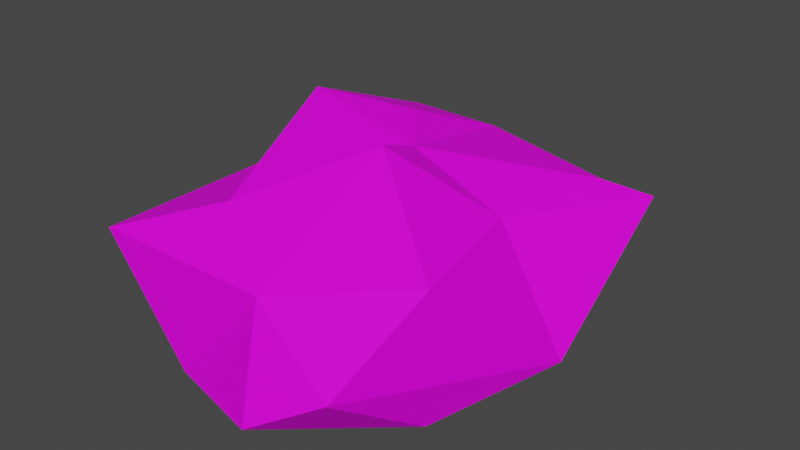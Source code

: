 # Source: Stone00.blend  (saved by Blender 2.82.7; exported with 4.5.12 LTS)
import bpy
from mathutils import Matrix  # noqa: F401  (used for matrix-valued properties, if any)

bpy.ops.wm.read_factory_settings(use_empty=True)
scene = bpy.context.scene
scene.name = 'Scene'

# ---- collections
col_collection = bpy.data.collections.new('Collection'); scene.collection.children.link(col_collection)

# ---- images (referenced by path relative to the original .blend; pixels are not part of the script)
import os
ASSET_DIR = os.environ.get("B2B_ASSET_DIR", "")  # directory of the original .blend (textures are referenced by path, not embedded)
HERE = os.path.dirname(os.path.abspath(__file__))  # packed textures are extracted next to this script under _unpacked/

def load_image(name, relpath, width, height, colorspace="sRGB"):
    """Load a texture the original file referenced (path relative to the .blend, or extracted next to this script)."""
    p = next((c for c in (os.path.join(HERE, relpath), os.path.join(ASSET_DIR, relpath)) if relpath and os.path.exists(c)), "")
    if p:
        img = bpy.data.images.load(p, check_existing=True)
        img.name = name
    else:  # same state as the original file: an image datablock whose file is absent (Cycles renders it pink)
        img = bpy.data.images.new(name, width, height)
        img.source = "FILE"
        img.filepath = "//" + (relpath or name)
    img.colorspace_settings.name = colorspace
    return img
img_0_jpg_001 = load_image('0.jpg.001', '0.jpg', 1024, 1024, 'sRGB')

# ---- materials (node trees are filled in below, after node groups)
mat_materialstone00 = bpy.data.materials.new('MaterialStone00')
mat_materialstone00.use_transparent_shadow = False

# ---- material node trees
mat_materialstone00.use_nodes = True; mat_materialstone00.node_tree.nodes.clear()
_N = mat_materialstone00.node_tree.nodes; _L = mat_materialstone00.node_tree.links
n0 = _N.new('ShaderNodeOutputMaterial'); n0.name = 'Material Output'; n0.location = (300, 300)
n1 = _N.new('ShaderNodeTexImage'); n1.name = 'Image Texture'; n1.location = (-316, 221)
n1.image = img_0_jpg_001
n2 = _N.new('ShaderNodeBsdfPrincipled'); n2.name = 'Principled BSDF'; n2.location = (10, 300)
n2.distribution = 'GGX'
n2.subsurface_method = 'BURLEY'
n2.inputs[2].default_value = 0.7667
n2.inputs[3].default_value = 1.45
n2.inputs[13].default_value = 0.1606
n2.inputs[27].default_value = (0.0, 0.0, 0.0, 1.0)
n2.inputs[28].default_value = 1.0
_L.new(n2.outputs[0], n0.inputs[0])
_L.new(n1.outputs[0], n2.inputs[0])
_L.new(n1.outputs[1], n2.inputs[4])
n0.is_active_output = True

# ---- world
world_world = bpy.data.worlds.new('World'); scene.world = world_world
world_world.use_nodes = True; world_world.node_tree.nodes.clear()
_N = world_world.node_tree.nodes; _L = world_world.node_tree.links
n0 = _N.new('ShaderNodeOutputWorld'); n0.name = 'World Output'; n0.location = (300, 300)
n1 = _N.new('ShaderNodeBackground'); n1.name = 'Background'; n1.location = (10, 300)
n1.inputs[0].default_value = (0.05088, 0.05088, 0.05088, 1.0)
_L.new(n1.outputs[0], n0.inputs[0])
n0.is_active_output = True
world_world.color = (0.05088, 0.05088, 0.05088)
world_world.use_sun_shadow = False
world_world.sun_shadow_jitter_overblur = 0.0

# ---- meshes
me_cube_001 = bpy.data.meshes.new('Cube.001')
me_cube_001.from_pydata([(-0.3935, -0.8529, 0.02875), (-0.3689, -0.5907, 0.6685), (-0.5321, 0.4961, 0.125), (-0.1713, 0.2759, 0.8198), (0.5, -0.5, 0.0), (0.5595, -0.5626, 0.6202), (0.5, 0.5, 0.0), (0.5493, 0.5386, 0.6298), (-0.0677, -0.1025, 0.1742), (-0.621, 0.1567, 0.849), (0.5, 0.0, 0.0), (0.4522, -0.002798, 0.6317), (0.001933, 0.7904, 0.1763), (-0.06629, 0.6722, 0.6553), (0.1128, -1.025, 0.1057), (0.07726, -0.2357, 0.8998), (0.02755, 0.003852, 0.8042), (0.1971, 0.3305, 0.004677), (-0.82, -0.82, 0.5), (-0.5966, 0.8108, 0.5904), (0.7133, 0.6857, 0.5483), (0.4037, -0.9057, 0.2709), (0.7648, -0.03339, 0.1513), (-0.82, 0.0, 0.5), (0.0, -0.82, 0.5), (0.2936, 1.006, 0.3743), (-0.7404, -0.7247, 0.1542), (-0.7029, 0.07418, 0.288)], [], [(9, 19, 23), (25, 7, 20), (22, 5, 21), (24, 1, 18), (17, 4, 14), (16, 1, 15), (3, 16, 13), (6, 17, 12), (20, 11, 22), (1, 23, 18), (2, 17, 8), (7, 16, 11), (11, 15, 5), (8, 14, 0), (5, 24, 21), (19, 13, 25), (19, 12, 2), (21, 14, 4), (26, 8, 0), (6, 22, 10), (18, 26, 0), (22, 4, 10), (25, 6, 12), (27, 19, 2), (26, 23, 27), (9, 3, 19), (25, 13, 7), (22, 11, 5), (24, 15, 1), (17, 10, 4), (16, 9, 1), (3, 9, 16), (6, 10, 17), (20, 7, 11), (1, 9, 23), (2, 12, 17), (7, 13, 16), (11, 16, 15), (8, 17, 14), (5, 15, 24), (19, 3, 13), (19, 25, 12), (21, 24, 14), (26, 27, 8), (6, 20, 22), (0, 14, 24), (24, 18, 0), (22, 21, 4), (25, 20, 6), (2, 8, 27), (27, 23, 19), (26, 18, 23)])
_uv = me_cube_001.uv_layers.new(name='UVMap')
_uv.uv.foreach_set('vector', [0.2739, 0.9556, 0.2811, 0.9563, 0.274, 0.9617, 0.2904, 0.979, 0.2973, 0.9779, 0.2964, 0.9799, 0.2739, 0.9845, 0.2808, 0.9792, 0.2844, 0.9826, 0.2565, 0.9592, 0.2627, 0.9566, 0.265, 0.9604, 0.2739, 0.9944, 0.2805, 0.9858, 0.2883, 0.9852, 0.2633, 0.9467, 0.2627, 0.9566, 0.2601, 0.9487, 0.2773, 0.9505, 0.2749, 0.9467, 0.2829, 0.951, 0.2956, 0.985, 0.2942, 0.989, 0.2883, 0.9846, 0.2964, 0.9799, 0.3036, 0.9761, 0.3036, 0.985, 0.2627, 0.9566, 0.2726, 0.958, 0.265, 0.9604, 0.2824, 0.9609, 0.2907, 0.965, 0.2843, 0.97, 0.2973, 0.9779, 0.3024, 0.97, 0.3036, 0.9761, 0.2748, 0.9763, 0.2805, 0.9715, 0.2808, 0.9792, 0.2702, 0.9709, 0.2567, 0.9674, 0.2632, 0.9643, 0.2808, 0.9792, 0.2883, 0.978, 0.2844, 0.9826, 0.2811, 0.9563, 0.2829, 0.951, 0.2907, 0.9518, 0.2811, 0.9563, 0.2888, 0.9575, 0.2824, 0.9609, 0.2844, 0.9826, 0.2883, 0.9852, 0.2805, 0.9858, 0.2657, 0.9624, 0.2702, 0.9709, 0.2632, 0.9643, 0.2956, 0.985, 0.3036, 0.985, 0.3008, 0.9887, 0.265, 0.9604, 0.2657, 0.9624, 0.2632, 0.9643, 0.2739, 0.9845, 0.2805, 0.9858, 0.2754, 0.9887, 0.2904, 0.979, 0.2956, 0.985, 0.2883, 0.9846, 0.277, 0.9636, 0.2811, 0.9563, 0.2824, 0.9609, 0.2657, 0.9624, 0.2726, 0.958, 0.2739, 0.9612, 0.2739, 0.9556, 0.2773, 0.9505, 0.2811, 0.9563, 0.2904, 0.979, 0.293, 0.9717, 0.2973, 0.9779, 0.2739, 0.9845, 0.2748, 0.9763, 0.2808, 0.9792, 0.2565, 0.9592, 0.2601, 0.9487, 0.2627, 0.9566, 0.2739, 0.9944, 0.2754, 0.9887, 0.2805, 0.9858, 0.2633, 0.9467, 0.2723, 0.9517, 0.2627, 0.9566, 0.2773, 0.9505, 0.2739, 0.9556, 0.2749, 0.9467, 0.2956, 0.985, 0.3008, 0.9887, 0.2942, 0.989, 0.2964, 0.9799, 0.2973, 0.9779, 0.3036, 0.9761, 0.2627, 0.9566, 0.2723, 0.9517, 0.2726, 0.958, 0.2824, 0.9609, 0.2888, 0.9575, 0.2907, 0.965, 0.2973, 0.9779, 0.293, 0.9717, 0.3024, 0.97, 0.2748, 0.9763, 0.277, 0.97, 0.2805, 0.9715, 0.2702, 0.9709, 0.2739, 0.9779, 0.2567, 0.9674, 0.2808, 0.9792, 0.2805, 0.9715, 0.2883, 0.978, 0.2811, 0.9563, 0.2773, 0.9505, 0.2829, 0.951, 0.2811, 0.9563, 0.2907, 0.9518, 0.2888, 0.9575, 0.2844, 0.9826, 0.2883, 0.978, 0.2883, 0.9852, 0.2657, 0.9624, 0.2739, 0.9612, 0.2702, 0.9709, 0.2956, 0.985, 0.2964, 0.9799, 0.3036, 0.985, 0.2632, 0.9643, 0.2567, 0.9674, 0.2565, 0.9592, 0.2565, 0.9592, 0.265, 0.9604, 0.2632, 0.9643, 0.2739, 0.9845, 0.2844, 0.9826, 0.2805, 0.9858, 0.2904, 0.979, 0.2964, 0.9799, 0.2956, 0.985, 0.2824, 0.9609, 0.2843, 0.97, 0.277, 0.9636, 0.277, 0.9636, 0.274, 0.9617, 0.2811, 0.9563, 0.2657, 0.9624, 0.265, 0.9604, 0.2726, 0.958])
me_cube_001.materials.append(mat_materialstone00)
me_cube_001.use_remesh_fix_poles = True
me_cube_001.use_remesh_preserve_attributes = False
me_cube_001.use_mirror_vertex_groups = False
me_cube_001.update()

# ---- objects
ob_stone00 = bpy.data.objects.new('Stone00', me_cube_001)

# ---- transforms, parenting, visibility, modifiers, constraints
ob_stone00.location = (0.0, 0.0, 0.0)
ob_stone00.lineart.crease_threshold = 0.0

# ---- collection membership
col_collection.objects.link(ob_stone00)

# ---- scene / render settings (as saved in the file)
scene.frame_start = 1; scene.frame_end = 250; scene.frame_set(1)
scene.render.engine = 'BLENDER_EEVEE_NEXT'
scene.cycles.use_denoising = False
scene.cycles.samples = 128
scene.cycles.sampling_pattern = 'TABULATED_SOBOL'
scene.cycles.use_adaptive_sampling = False
scene.cycles.use_light_tree = False
scene.view_settings.view_transform = 'Filmic'
bpy.context.view_layer.update()

# ---- added for rendering (the .blend has no active camera and no usable light): camera, sun
cam_auto = bpy.data.cameras.new('AutoCamera')
cam_auto.lens = 50.0
cam_auto.sensor_width = 36.0
cam_auto.clip_end = 1000.0
ob_auto_camera = bpy.data.objects.new('AutoCamera', cam_auto)
scene.collection.objects.link(ob_auto_camera)
ob_auto_camera.location = (2.49679, -3.03858, 2.46938)
ob_auto_camera.rotation_euler = (1.09748, -7.21219e-08, 0.694738)
scene.camera = ob_auto_camera
light_auto_sun = bpy.data.lights.new('AutoSun', 'SUN')
light_auto_sun.energy = 3.0
light_auto_sun.angle = 0.0523599
ob_auto_sun = bpy.data.objects.new('AutoSun', light_auto_sun)
scene.collection.objects.link(ob_auto_sun)
ob_auto_sun.rotation_euler = (0.872665, 0.174533, 0.523599)
bpy.context.view_layer.update()
